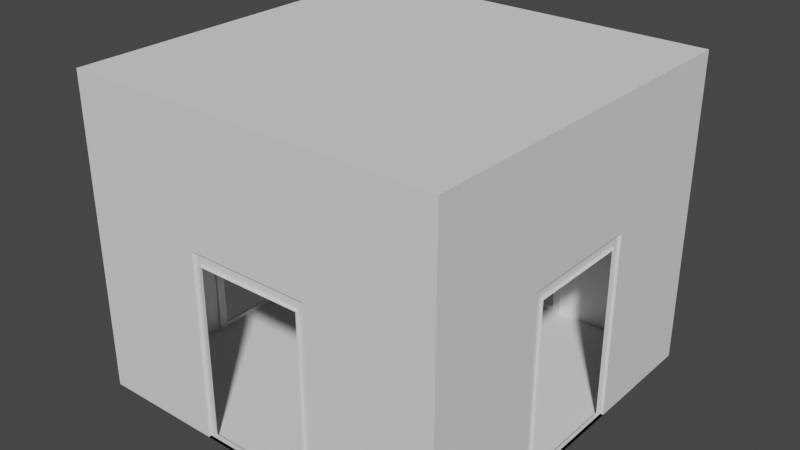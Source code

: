 # Source: room_a.blend  (saved by Blender 3.2.14; exported with 4.5.12 LTS)
import bpy
from mathutils import Matrix  # noqa: F401  (used for matrix-valued properties, if any)

bpy.ops.wm.read_factory_settings(use_empty=True)
scene = bpy.context.scene
scene.name = 'Scene'

# ---- collections
col_collection = bpy.data.collections.new('Collection'); scene.collection.children.link(col_collection)

# ---- world
world_world = bpy.data.worlds.new('World'); scene.world = world_world
world_world.use_nodes = True; world_world.node_tree.nodes.clear()
_N = world_world.node_tree.nodes; _L = world_world.node_tree.links
n0 = _N.new('ShaderNodeOutputWorld'); n0.name = 'World Output'; n0.location = (300, 300)
n1 = _N.new('ShaderNodeBackground'); n1.name = 'Background'; n1.location = (10, 300)
n1.inputs[0].default_value = (0.05088, 0.05088, 0.05088, 1.0)
_L.new(n1.outputs[0], n0.inputs[0])
n0.is_active_output = True
world_world.color = (0.05088, 0.05088, 0.05088)
world_world.use_sun_shadow = False
world_world.sun_shadow_jitter_overblur = 0.0

# ---- meshes
me_cube_001 = bpy.data.meshes.new('Cube.001')
me_cube_001.from_pydata([(-3.0, -3.0, 0.0), (-3.0, -3.0, 5.0), (-3.0, 3.0, 0.0), (-3.0, 3.0, 5.0), (3.0, -3.0, 0.0), (3.0, -3.0, 5.0), (3.0, 3.0, 0.0), (3.0, 3.0, 5.0), (-3.0, -3.0, 2.973), (-3.0, 3.0, 2.973), (3.0, 3.0, 2.973), (3.0, -3.0, 2.973), (-3.0, 0.8666, 0.08656), (-3.0, -0.8666, 0.08656), (-3.0, -1.0, 5.0), (-3.0, 1.0, 5.0), (3.0, -0.8666, 0.08656), (3.0, 0.8666, 0.08656), (3.0, 1.0, 5.0), (3.0, -1.0, 5.0), (3.0, -0.8666, 2.793), (3.0, 0.8666, 2.793), (-3.0, 0.8666, 2.793), (-3.0, -0.8666, 2.793), (0.8666, 3.0, 0.08656), (-0.8666, 3.0, 0.08656), (-1.0, 3.0, 5.0), (1.0, 3.0, 5.0), (-0.8666, -3.0, 0.08656), (0.8666, -3.0, 0.08656), (1.0, -3.0, 5.0), (-1.0, -3.0, 5.0), (-0.8666, -3.0, 2.793), (0.8666, -3.0, 2.793), (0.8666, 3.0, 2.793), (-0.8666, 3.0, 2.793), (1.0, 1.0, 5.0), (-1.0, 1.0, 5.0), (1.0, -1.0, 5.0), (-1.0, -1.0, 5.0), (-1.0, 1.0, 0.0), (1.0, 1.0, 0.0), (-1.0, -1.0, 0.0), (1.0, -1.0, 0.0), (-3.0, 1.0, 0.0), (-3.0, -1.0, 0.0), (3.0, -1.0, 0.0), (3.0, 1.0, 0.0), (3.0, -1.0, 2.973), (3.0, 1.0, 2.973), (-3.0, 1.0, 2.973), (-3.0, -1.0, 2.973), (1.0, 3.0, 0.0), (-1.0, 3.0, 0.0), (-1.0, -3.0, 0.0), (1.0, -3.0, 0.0), (-1.0, -3.0, 2.973), (1.0, -3.0, 2.973), (1.0, 3.0, 2.973), (-1.0, 3.0, 2.973), (2.955, -1.0, 0.0), (2.955, 1.0, 0.0), (2.955, -1.0, 2.973), (2.955, 1.0, 2.973), (2.955, -0.8666, 0.08656), (2.955, 0.8666, 0.08656), (2.955, -0.8666, 2.793), (2.955, 0.8666, 2.793), (1.0, 2.955, 0.0), (-1.0, 2.955, 0.0), (1.0, 2.955, 2.973), (-1.0, 2.955, 2.973), (0.8666, 2.955, 0.08656), (-0.8666, 2.955, 0.08656), (0.8666, 2.955, 2.793), (-0.8666, 2.955, 2.793), (-2.955, 1.0, 0.0), (-2.955, -1.0, 0.0), (-2.955, 1.0, 2.973), (-2.955, -1.0, 2.973), (-2.955, 0.8666, 0.08656), (-2.955, -0.8666, 0.08656), (-2.955, 0.8666, 2.793), (-2.955, -0.8666, 2.793), (-1.0, -2.955, 0.0), (1.0, -2.955, 0.0), (-1.0, -2.955, 2.973), (1.0, -2.955, 2.973), (-0.8666, -2.955, 0.08656), (0.8666, -2.955, 0.08656), (-0.8666, -2.955, 2.793), (0.8666, -2.955, 2.793)], [], [(50, 9, 3, 15), (58, 10, 7, 27), (48, 11, 5, 19), (56, 8, 1, 31), (43, 55, 4, 46), (39, 31, 1, 14), (54, 0, 8, 56), (46, 4, 11, 48), (52, 6, 10, 58), (44, 2, 9, 50), (0, 45, 51, 8), (6, 47, 49, 10), (26, 37, 15, 3), (37, 39, 14, 15), (52, 41, 47, 6), (41, 43, 46, 47), (10, 49, 18, 7), (49, 48, 19, 18), (8, 51, 14, 1), (51, 50, 15, 14), (44, 45, 42, 40), (40, 42, 43, 41), (2, 44, 40, 53), (53, 40, 41, 52), (18, 19, 38, 36), (36, 38, 39, 37), (7, 18, 36, 27), (27, 36, 37, 26), (2, 53, 59, 9), (4, 55, 57, 11), (19, 5, 30, 38), (38, 30, 31, 39), (45, 0, 54, 42), (42, 54, 55, 43), (11, 57, 30, 5), (57, 56, 31, 30), (9, 59, 26, 3), (59, 58, 27, 26), (51, 45, 77, 79), (47, 46, 60, 61), (20, 16, 64, 66), (45, 44, 76, 77), (23, 22, 82, 83), (22, 12, 80, 82), (48, 49, 63, 62), (21, 20, 66, 67), (35, 34, 74, 75), (57, 55, 85, 87), (29, 33, 91, 89), (34, 24, 72, 74), (58, 59, 71, 70), (24, 25, 73, 72), (55, 54, 84, 85), (28, 29, 89, 88), (64, 65, 61, 60), (67, 66, 62, 63), (65, 67, 63, 61), (66, 64, 60, 62), (49, 47, 61, 63), (16, 17, 65, 64), (17, 21, 67, 65), (46, 48, 62, 60), (72, 73, 69, 68), (75, 74, 70, 71), (73, 75, 71, 69), (74, 72, 68, 70), (52, 58, 70, 68), (53, 52, 68, 69), (25, 35, 75, 73), (59, 53, 69, 71), (80, 81, 77, 76), (83, 82, 78, 79), (81, 83, 79, 77), (82, 80, 76, 78), (13, 23, 83, 81), (44, 50, 78, 76), (50, 51, 79, 78), (12, 13, 81, 80), (88, 89, 85, 84), (91, 90, 86, 87), (89, 91, 87, 85), (90, 88, 84, 86), (33, 32, 90, 91), (32, 28, 88, 90), (56, 57, 87, 86), (54, 56, 86, 84)])
_uv = me_cube_001.uv_layers.new(name='UVMap')
_uv.uv.foreach_set('vector', [0.5237, 0.1667, 0.5237, 0.25, 0.625, 0.25, 0.625, 0.1667, 0.5237, 0.4167, 0.5237, 0.5, 0.625, 0.5, 0.625, 0.4167, 0.5237, 0.6667, 0.5237, 0.75, 0.625, 0.75, 0.625, 0.6667, 0.5237, 0.9167, 0.5237, 1.0, 0.625, 1.0, 0.625, 0.9167, 0.2917, 0.6667, 0.2917, 0.75, 0.375, 0.75, 0.375, 0.6667, 0.7917, 0.6667, 0.7917, 0.75, 0.875, 0.75, 0.875, 0.6667, 0.375, 0.9167, 0.375, 1.0, 0.5237, 1.0, 0.5237, 0.9167, 0.375, 0.6667, 0.375, 0.75, 0.5237, 0.75, 0.5237, 0.6667, 0.375, 0.4167, 0.375, 0.5, 0.5237, 0.5, 0.5237, 0.4167, 0.375, 0.1667, 0.375, 0.25, 0.5237, 0.25, 0.5237, 0.1667, 0.375, 0.0, 0.375, 0.08333, 0.5237, 0.08333, 0.5237, 0.0, 0.375, 0.5, 0.375, 0.5833, 0.5237, 0.5833, 0.5237, 0.5, 0.7917, 0.5, 0.7917, 0.5833, 0.875, 0.5833, 0.875, 0.5, 0.7917, 0.5833, 0.7917, 0.6667, 0.875, 0.6667, 0.875, 0.5833, 0.2917, 0.5, 0.2917, 0.5833, 0.375, 0.5833, 0.375, 0.5, 0.2917, 0.5833, 0.2917, 0.6667, 0.375, 0.6667, 0.375, 0.5833, 0.5237, 0.5, 0.5237, 0.5833, 0.625, 0.5833, 0.625, 0.5, 0.5237, 0.5833, 0.5237, 0.6667, 0.625, 0.6667, 0.625, 0.5833, 0.5237, 0.0, 0.5237, 0.08333, 0.625, 0.08333, 0.625, 0.0, 0.5237, 0.08333, 0.5237, 0.1667, 0.625, 0.1667, 0.625, 0.08333, 0.125, 0.5833, 0.125, 0.6667, 0.2083, 0.6667, 0.2083, 0.5833, 0.2083, 0.5833, 0.2083, 0.6667, 0.2917, 0.6667, 0.2917, 0.5833, 0.125, 0.5, 0.125, 0.5833, 0.2083, 0.5833, 0.2083, 0.5, 0.2083, 0.5, 0.2083, 0.5833, 0.2917, 0.5833, 0.2917, 0.5, 0.625, 0.5833, 0.625, 0.6667, 0.7083, 0.6667, 0.7083, 0.5833, 0.7083, 0.5833, 0.7083, 0.6667, 0.7917, 0.6667, 0.7917, 0.5833, 0.625, 0.5, 0.625, 0.5833, 0.7083, 0.5833, 0.7083, 0.5, 0.7083, 0.5, 0.7083, 0.5833, 0.7917, 0.5833, 0.7917, 0.5, 0.375, 0.25, 0.375, 0.3333, 0.5237, 0.3333, 0.5237, 0.25, 0.375, 0.75, 0.375, 0.8333, 0.5237, 0.8333, 0.5237, 0.75, 0.625, 0.6667, 0.625, 0.75, 0.7083, 0.75, 0.7083, 0.6667, 0.7083, 0.6667, 0.7083, 0.75, 0.7917, 0.75, 0.7917, 0.6667, 0.125, 0.6667, 0.125, 0.75, 0.2083, 0.75, 0.2083, 0.6667, 0.2083, 0.6667, 0.2083, 0.75, 0.2917, 0.75, 0.2917, 0.6667, 0.5237, 0.75, 0.5237, 0.8333, 0.625, 0.8333, 0.625, 0.75, 0.5237, 0.8333, 0.5237, 0.9167, 0.625, 0.9167, 0.625, 0.8333, 0.5237, 0.25, 0.5237, 0.3333, 0.625, 0.3333, 0.625, 0.25, 0.5237, 0.3333, 0.5237, 0.4167, 0.625, 0.4167, 0.625, 0.3333, 0.5237, 0.08333, 0.375, 0.08333, 0.375, 0.08333, 0.5237, 0.08333, 0.375, 0.5833, 0.375, 0.6667, 0.375, 0.6667, 0.375, 0.5833, 0.0, 0.0, 0.0, 0.0, 0.0, 0.0, 0.0, 0.0, 0.125, 0.6667, 0.125, 0.5833, 0.125, 0.5833, 0.125, 0.6667, 0.0, 0.0, 0.0, 0.0, 0.0, 0.0, 0.0, 0.0, 0.0, 0.0, 0.0, 0.0, 0.0, 0.0, 0.0, 0.0, 0.5237, 0.6667, 0.5237, 0.5833, 0.5237, 0.5833, 0.5237, 0.6667, 0.0, 0.0, 0.0, 0.0, 0.0, 0.0, 0.0, 0.0, 0.0, 0.0, 0.0, 0.0, 0.0, 0.0, 0.0, 0.0, 0.5237, 0.8333, 0.375, 0.8333, 0.375, 0.8333, 0.5237, 0.8333, 0.0, 0.0, 0.0, 0.0, 0.0, 0.0, 0.0, 0.0, 0.0, 0.0, 0.0, 0.0, 0.0, 0.0, 0.0, 0.0, 0.5237, 0.4167, 0.5237, 0.3333, 0.5237, 0.3333, 0.5237, 0.4167, 0.0, 0.0, 0.0, 0.0, 0.0, 0.0, 0.0, 0.0, 0.2917, 0.75, 0.2083, 0.75, 0.2083, 0.75, 0.2917, 0.75, 0.0, 0.0, 0.0, 0.0, 0.0, 0.0, 0.0, 0.0, 0.3817, 0.6611, 0.3817, 0.5889, 0.375, 0.5833, 0.375, 0.6667, 0.517, 0.5889, 0.517, 0.6611, 0.5237, 0.6667, 0.5237, 0.5833, 0.3817, 0.5889, 0.517, 0.5889, 0.5237, 0.5833, 0.375, 0.5833, 0.517, 0.6611, 0.3817, 0.6611, 0.375, 0.6667, 0.5237, 0.6667, 0.5237, 0.5833, 0.375, 0.5833, 0.375, 0.5833, 0.5237, 0.5833, 0.0, 0.0, 0.0, 0.0, 0.0, 0.0, 0.0, 0.0, 0.0, 0.0, 0.0, 0.0, 0.0, 0.0, 0.0, 0.0, 0.375, 0.6667, 0.5237, 0.6667, 0.5237, 0.6667, 0.375, 0.6667, 0.3817, 0.4111, 0.3817, 0.3389, 0.375, 0.3333, 0.375, 0.4167, 0.517, 0.3389, 0.517, 0.4111, 0.5237, 0.4167, 0.5237, 0.3333, 0.3817, 0.3389, 0.517, 0.3389, 0.5237, 0.3333, 0.375, 0.3333, 0.517, 0.4111, 0.3817, 0.4111, 0.375, 0.4167, 0.5237, 0.4167, 0.375, 0.4167, 0.5237, 0.4167, 0.5237, 0.4167, 0.375, 0.4167, 0.2083, 0.5, 0.2917, 0.5, 0.2917, 0.5, 0.2083, 0.5, 0.0, 0.0, 0.0, 0.0, 0.0, 0.0, 0.0, 0.0, 0.5237, 0.3333, 0.375, 0.3333, 0.375, 0.3333, 0.5237, 0.3333, 0.3817, 0.1611, 0.3817, 0.08889, 0.375, 0.08333, 0.375, 0.1667, 0.517, 0.08889, 0.517, 0.1611, 0.5237, 0.1667, 0.5237, 0.08333, 0.3817, 0.08889, 0.517, 0.08889, 0.5237, 0.08333, 0.375, 0.08333, 0.517, 0.1611, 0.3817, 0.1611, 0.375, 0.1667, 0.5237, 0.1667, 0.0, 0.0, 0.0, 0.0, 0.0, 0.0, 0.0, 0.0, 0.375, 0.1667, 0.5237, 0.1667, 0.5237, 0.1667, 0.375, 0.1667, 0.5237, 0.1667, 0.5237, 0.08333, 0.5237, 0.08333, 0.5237, 0.1667, 0.0, 0.0, 0.0, 0.0, 0.0, 0.0, 0.0, 0.0, 0.3817, 0.9111, 0.3817, 0.8389, 0.375, 0.8333, 0.375, 0.9167, 0.517, 0.8389, 0.517, 0.9111, 0.5237, 0.9167, 0.5237, 0.8333, 0.3817, 0.8389, 0.517, 0.8389, 0.5237, 0.8333, 0.375, 0.8333, 0.517, 0.9111, 0.3817, 0.9111, 0.375, 0.9167, 0.5237, 0.9167, 0.0, 0.0, 0.0, 0.0, 0.0, 0.0, 0.0, 0.0, 0.0, 0.0, 0.0, 0.0, 0.0, 0.0, 0.0, 0.0, 0.5237, 0.9167, 0.5237, 0.8333, 0.5237, 0.8333, 0.5237, 0.9167, 0.375, 0.9167, 0.5237, 0.9167, 0.5237, 0.9167, 0.375, 0.9167])
me_cube_001.update()

# ---- objects
ob_cube = bpy.data.objects.new('Cube', me_cube_001)

# ---- transforms, parenting, visibility, modifiers, constraints
ob_cube.location = (0.0, 0.0, 0.0)

# ---- collection membership
col_collection.objects.link(ob_cube)

# ---- scene / render settings (as saved in the file)
scene.frame_start = 1; scene.frame_end = 250; scene.frame_set(1)
scene.render.engine = 'BLENDER_WORKBENCH'
scene.cycles.sampling_pattern = 'TABULATED_SOBOL'
scene.cycles.use_light_tree = False
scene.view_settings.view_transform = 'Filmic'
bpy.context.view_layer.update()

# ---- added for rendering (the .blend has no active camera and no usable light): camera, sun
cam_auto = bpy.data.cameras.new('AutoCamera')
cam_auto.lens = 50.0
cam_auto.sensor_width = 36.0
cam_auto.clip_end = 1000.0
ob_auto_camera = bpy.data.objects.new('AutoCamera', cam_auto)
scene.collection.objects.link(ob_auto_camera)
ob_auto_camera.location = (9.11241, -10.9349, 9.78992)
ob_auto_camera.rotation_euler = (1.09748, -7.21219e-08, 0.694738)
scene.camera = ob_auto_camera
light_auto_sun = bpy.data.lights.new('AutoSun', 'SUN')
light_auto_sun.energy = 3.0
light_auto_sun.angle = 0.0523599
ob_auto_sun = bpy.data.objects.new('AutoSun', light_auto_sun)
scene.collection.objects.link(ob_auto_sun)
ob_auto_sun.rotation_euler = (0.872665, 0.174533, 0.523599)
bpy.context.view_layer.update()
